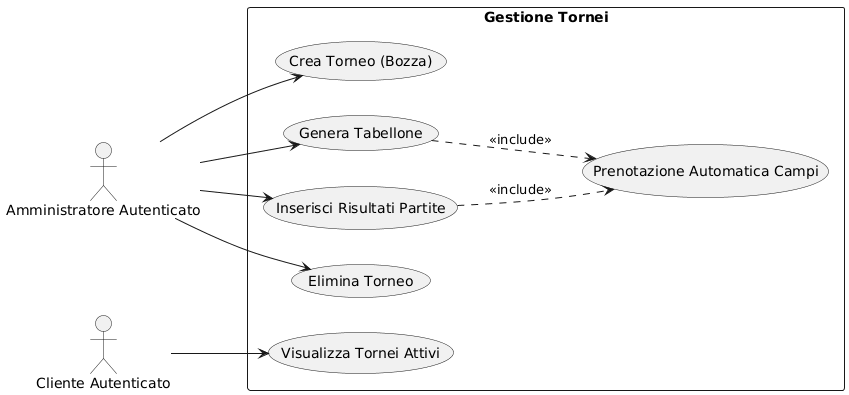

The diagram above was rendered by PlantUML. Its source (embedded in the PNG):
@startuml
left to right direction
skinparam packageStyle rectangle

actor "Amministratore Autenticato" as A
actor "Cliente Autenticato" as C

rectangle "Gestione Tornei" {
  usecase "Crea Torneo (Bozza)" as UC_Crea
  usecase "Genera Tabellone" as UC_Gen
  usecase "Prenotazione Automatica Campi" as UC_AutoPren
  usecase "Inserisci Risultati Partite" as UC_Ris
  usecase "Elimina Torneo" as UC_Del
  usecase "Visualizza Tornei Attivi" as UC_Vis
}

A --> UC_Crea
A --> UC_Gen
A --> UC_Ris
A --> UC_Del

' Il sistema prenota da solo i campi quando si genera il tabellone o si avanza di turno
UC_Gen ..> UC_AutoPren : <<include>>
UC_Ris ..> UC_AutoPren : <<include>>

C --> UC_Vis
@enduml